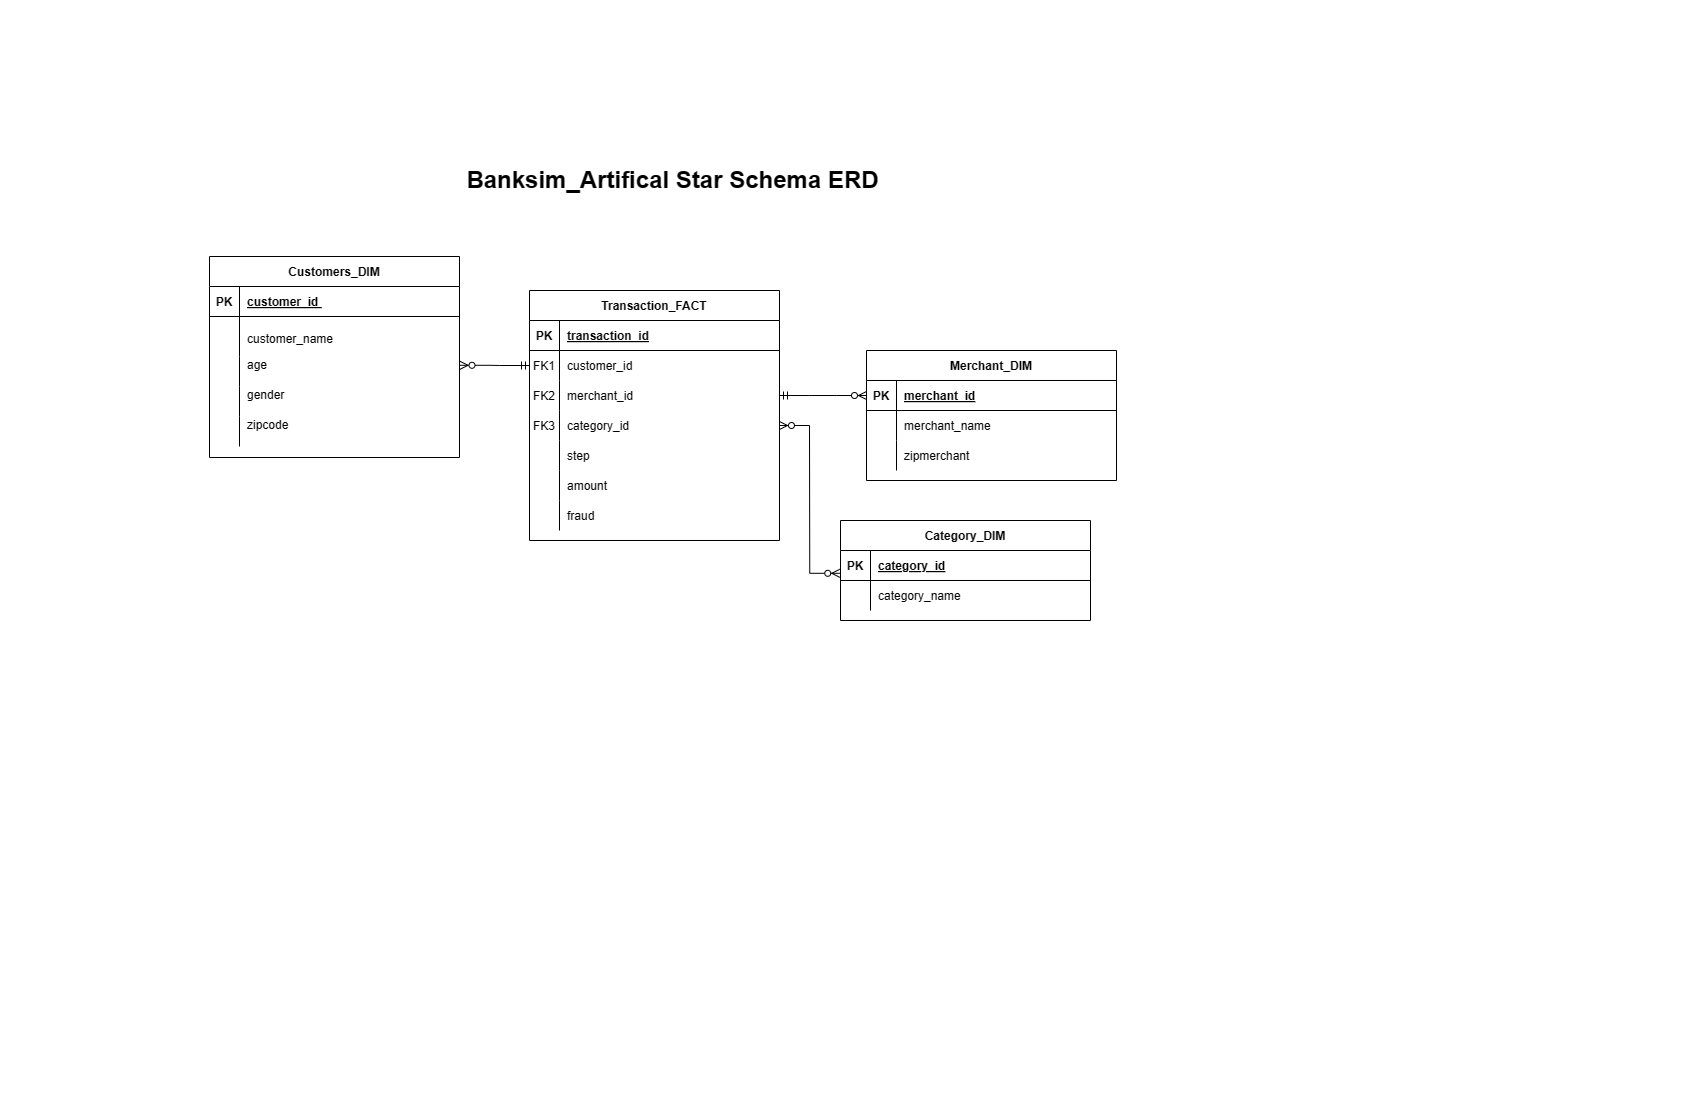

The diagram above was exported from draw.io. Its source (the exported page's mxGraphModel, read from the mxfile embedded in the PNG):
<mxGraphModel dx="1226" dy="639" grid="1" gridSize="10" guides="1" tooltips="1" connect="1" arrows="1" fold="1" page="1" pageScale="1" pageWidth="850" pageHeight="1100" math="0" shadow="0" extFonts="Permanent Marker^https://fonts.googleapis.com/css?family=Permanent+Marker">
  <root>
    <mxCell id="0" />
    <mxCell id="1" parent="0" />
    <mxCell id="C-vyLk0tnHw3VtMMgP7b-2" value="Transaction_FACT" style="shape=table;startSize=30;container=1;collapsible=1;childLayout=tableLayout;fixedRows=1;rowLines=0;fontStyle=1;align=center;resizeLast=1;" parent="1" vertex="1">
      <mxGeometry x="529" y="290" width="250" height="250" as="geometry" />
    </mxCell>
    <mxCell id="C-vyLk0tnHw3VtMMgP7b-3" value="" style="shape=partialRectangle;collapsible=0;dropTarget=0;pointerEvents=0;fillColor=none;points=[[0,0.5],[1,0.5]];portConstraint=eastwest;top=0;left=0;right=0;bottom=1;" parent="C-vyLk0tnHw3VtMMgP7b-2" vertex="1">
      <mxGeometry y="30" width="250" height="30" as="geometry" />
    </mxCell>
    <mxCell id="C-vyLk0tnHw3VtMMgP7b-4" value="PK" style="shape=partialRectangle;overflow=hidden;connectable=0;fillColor=none;top=0;left=0;bottom=0;right=0;fontStyle=1;" parent="C-vyLk0tnHw3VtMMgP7b-3" vertex="1">
      <mxGeometry width="30" height="30" as="geometry">
        <mxRectangle width="30" height="30" as="alternateBounds" />
      </mxGeometry>
    </mxCell>
    <mxCell id="C-vyLk0tnHw3VtMMgP7b-5" value="transaction_id" style="shape=partialRectangle;overflow=hidden;connectable=0;fillColor=none;top=0;left=0;bottom=0;right=0;align=left;spacingLeft=6;fontStyle=5;" parent="C-vyLk0tnHw3VtMMgP7b-3" vertex="1">
      <mxGeometry x="30" width="220" height="30" as="geometry">
        <mxRectangle width="220" height="30" as="alternateBounds" />
      </mxGeometry>
    </mxCell>
    <mxCell id="C-vyLk0tnHw3VtMMgP7b-6" value="" style="shape=partialRectangle;collapsible=0;dropTarget=0;pointerEvents=0;fillColor=none;points=[[0,0.5],[1,0.5]];portConstraint=eastwest;top=0;left=0;right=0;bottom=0;" parent="C-vyLk0tnHw3VtMMgP7b-2" vertex="1">
      <mxGeometry y="60" width="250" height="30" as="geometry" />
    </mxCell>
    <mxCell id="C-vyLk0tnHw3VtMMgP7b-7" value="FK1" style="shape=partialRectangle;overflow=hidden;connectable=0;fillColor=none;top=0;left=0;bottom=0;right=0;" parent="C-vyLk0tnHw3VtMMgP7b-6" vertex="1">
      <mxGeometry width="30" height="30" as="geometry">
        <mxRectangle width="30" height="30" as="alternateBounds" />
      </mxGeometry>
    </mxCell>
    <mxCell id="C-vyLk0tnHw3VtMMgP7b-8" value="customer_id" style="shape=partialRectangle;overflow=hidden;connectable=0;fillColor=none;top=0;left=0;bottom=0;right=0;align=left;spacingLeft=6;" parent="C-vyLk0tnHw3VtMMgP7b-6" vertex="1">
      <mxGeometry x="30" width="220" height="30" as="geometry">
        <mxRectangle width="220" height="30" as="alternateBounds" />
      </mxGeometry>
    </mxCell>
    <mxCell id="C-vyLk0tnHw3VtMMgP7b-9" value="" style="shape=partialRectangle;collapsible=0;dropTarget=0;pointerEvents=0;fillColor=none;points=[[0,0.5],[1,0.5]];portConstraint=eastwest;top=0;left=0;right=0;bottom=0;" parent="C-vyLk0tnHw3VtMMgP7b-2" vertex="1">
      <mxGeometry y="90" width="250" height="30" as="geometry" />
    </mxCell>
    <mxCell id="C-vyLk0tnHw3VtMMgP7b-10" value="FK2" style="shape=partialRectangle;overflow=hidden;connectable=0;fillColor=none;top=0;left=0;bottom=0;right=0;" parent="C-vyLk0tnHw3VtMMgP7b-9" vertex="1">
      <mxGeometry width="30" height="30" as="geometry">
        <mxRectangle width="30" height="30" as="alternateBounds" />
      </mxGeometry>
    </mxCell>
    <mxCell id="C-vyLk0tnHw3VtMMgP7b-11" value="merchant_id" style="shape=partialRectangle;overflow=hidden;connectable=0;fillColor=none;top=0;left=0;bottom=0;right=0;align=left;spacingLeft=6;" parent="C-vyLk0tnHw3VtMMgP7b-9" vertex="1">
      <mxGeometry x="30" width="220" height="30" as="geometry">
        <mxRectangle width="220" height="30" as="alternateBounds" />
      </mxGeometry>
    </mxCell>
    <mxCell id="nJxkoninZ33q4fTmmo_2-70" value="" style="shape=partialRectangle;collapsible=0;dropTarget=0;pointerEvents=0;fillColor=none;points=[[0,0.5],[1,0.5]];portConstraint=eastwest;top=0;left=0;right=0;bottom=0;" vertex="1" parent="C-vyLk0tnHw3VtMMgP7b-2">
      <mxGeometry y="120" width="250" height="30" as="geometry" />
    </mxCell>
    <mxCell id="nJxkoninZ33q4fTmmo_2-71" value="FK3" style="shape=partialRectangle;overflow=hidden;connectable=0;fillColor=none;top=0;left=0;bottom=0;right=0;" vertex="1" parent="nJxkoninZ33q4fTmmo_2-70">
      <mxGeometry width="30" height="30" as="geometry">
        <mxRectangle width="30" height="30" as="alternateBounds" />
      </mxGeometry>
    </mxCell>
    <mxCell id="nJxkoninZ33q4fTmmo_2-72" value="category_id " style="shape=partialRectangle;overflow=hidden;connectable=0;fillColor=none;top=0;left=0;bottom=0;right=0;align=left;spacingLeft=6;" vertex="1" parent="nJxkoninZ33q4fTmmo_2-70">
      <mxGeometry x="30" width="220" height="30" as="geometry">
        <mxRectangle width="220" height="30" as="alternateBounds" />
      </mxGeometry>
    </mxCell>
    <mxCell id="nJxkoninZ33q4fTmmo_2-73" value="" style="shape=partialRectangle;collapsible=0;dropTarget=0;pointerEvents=0;fillColor=none;points=[[0,0.5],[1,0.5]];portConstraint=eastwest;top=0;left=0;right=0;bottom=0;" vertex="1" parent="C-vyLk0tnHw3VtMMgP7b-2">
      <mxGeometry y="150" width="250" height="30" as="geometry" />
    </mxCell>
    <mxCell id="nJxkoninZ33q4fTmmo_2-74" value="" style="shape=partialRectangle;overflow=hidden;connectable=0;fillColor=none;top=0;left=0;bottom=0;right=0;" vertex="1" parent="nJxkoninZ33q4fTmmo_2-73">
      <mxGeometry width="30" height="30" as="geometry">
        <mxRectangle width="30" height="30" as="alternateBounds" />
      </mxGeometry>
    </mxCell>
    <mxCell id="nJxkoninZ33q4fTmmo_2-75" value="step" style="shape=partialRectangle;overflow=hidden;connectable=0;fillColor=none;top=0;left=0;bottom=0;right=0;align=left;spacingLeft=6;" vertex="1" parent="nJxkoninZ33q4fTmmo_2-73">
      <mxGeometry x="30" width="220" height="30" as="geometry">
        <mxRectangle width="220" height="30" as="alternateBounds" />
      </mxGeometry>
    </mxCell>
    <mxCell id="nJxkoninZ33q4fTmmo_2-76" value="" style="shape=partialRectangle;collapsible=0;dropTarget=0;pointerEvents=0;fillColor=none;points=[[0,0.5],[1,0.5]];portConstraint=eastwest;top=0;left=0;right=0;bottom=0;" vertex="1" parent="C-vyLk0tnHw3VtMMgP7b-2">
      <mxGeometry y="180" width="250" height="30" as="geometry" />
    </mxCell>
    <mxCell id="nJxkoninZ33q4fTmmo_2-77" value="" style="shape=partialRectangle;overflow=hidden;connectable=0;fillColor=none;top=0;left=0;bottom=0;right=0;" vertex="1" parent="nJxkoninZ33q4fTmmo_2-76">
      <mxGeometry width="30" height="30" as="geometry">
        <mxRectangle width="30" height="30" as="alternateBounds" />
      </mxGeometry>
    </mxCell>
    <mxCell id="nJxkoninZ33q4fTmmo_2-78" value="amount" style="shape=partialRectangle;overflow=hidden;connectable=0;fillColor=none;top=0;left=0;bottom=0;right=0;align=left;spacingLeft=6;" vertex="1" parent="nJxkoninZ33q4fTmmo_2-76">
      <mxGeometry x="30" width="220" height="30" as="geometry">
        <mxRectangle width="220" height="30" as="alternateBounds" />
      </mxGeometry>
    </mxCell>
    <mxCell id="nJxkoninZ33q4fTmmo_2-79" value="" style="shape=partialRectangle;collapsible=0;dropTarget=0;pointerEvents=0;fillColor=none;points=[[0,0.5],[1,0.5]];portConstraint=eastwest;top=0;left=0;right=0;bottom=0;" vertex="1" parent="C-vyLk0tnHw3VtMMgP7b-2">
      <mxGeometry y="210" width="250" height="30" as="geometry" />
    </mxCell>
    <mxCell id="nJxkoninZ33q4fTmmo_2-80" value="" style="shape=partialRectangle;overflow=hidden;connectable=0;fillColor=none;top=0;left=0;bottom=0;right=0;" vertex="1" parent="nJxkoninZ33q4fTmmo_2-79">
      <mxGeometry width="30" height="30" as="geometry">
        <mxRectangle width="30" height="30" as="alternateBounds" />
      </mxGeometry>
    </mxCell>
    <mxCell id="nJxkoninZ33q4fTmmo_2-81" value="fraud" style="shape=partialRectangle;overflow=hidden;connectable=0;fillColor=none;top=0;left=0;bottom=0;right=0;align=left;spacingLeft=6;" vertex="1" parent="nJxkoninZ33q4fTmmo_2-79">
      <mxGeometry x="30" width="220" height="30" as="geometry">
        <mxRectangle width="220" height="30" as="alternateBounds" />
      </mxGeometry>
    </mxCell>
    <mxCell id="C-vyLk0tnHw3VtMMgP7b-13" value="Merchant_DIM" style="shape=table;startSize=30;container=1;collapsible=1;childLayout=tableLayout;fixedRows=1;rowLines=0;fontStyle=1;align=center;resizeLast=1;" parent="1" vertex="1">
      <mxGeometry x="866" y="350" width="250" height="130" as="geometry" />
    </mxCell>
    <mxCell id="C-vyLk0tnHw3VtMMgP7b-14" value="" style="shape=partialRectangle;collapsible=0;dropTarget=0;pointerEvents=0;fillColor=none;points=[[0,0.5],[1,0.5]];portConstraint=eastwest;top=0;left=0;right=0;bottom=1;" parent="C-vyLk0tnHw3VtMMgP7b-13" vertex="1">
      <mxGeometry y="30" width="250" height="30" as="geometry" />
    </mxCell>
    <mxCell id="C-vyLk0tnHw3VtMMgP7b-15" value="PK" style="shape=partialRectangle;overflow=hidden;connectable=0;fillColor=none;top=0;left=0;bottom=0;right=0;fontStyle=1;" parent="C-vyLk0tnHw3VtMMgP7b-14" vertex="1">
      <mxGeometry width="30" height="30" as="geometry">
        <mxRectangle width="30" height="30" as="alternateBounds" />
      </mxGeometry>
    </mxCell>
    <mxCell id="C-vyLk0tnHw3VtMMgP7b-16" value="merchant_id" style="shape=partialRectangle;overflow=hidden;connectable=0;fillColor=none;top=0;left=0;bottom=0;right=0;align=left;spacingLeft=6;fontStyle=5;" parent="C-vyLk0tnHw3VtMMgP7b-14" vertex="1">
      <mxGeometry x="30" width="220" height="30" as="geometry">
        <mxRectangle width="220" height="30" as="alternateBounds" />
      </mxGeometry>
    </mxCell>
    <mxCell id="C-vyLk0tnHw3VtMMgP7b-17" value="" style="shape=partialRectangle;collapsible=0;dropTarget=0;pointerEvents=0;fillColor=none;points=[[0,0.5],[1,0.5]];portConstraint=eastwest;top=0;left=0;right=0;bottom=0;" parent="C-vyLk0tnHw3VtMMgP7b-13" vertex="1">
      <mxGeometry y="60" width="250" height="30" as="geometry" />
    </mxCell>
    <mxCell id="C-vyLk0tnHw3VtMMgP7b-18" value="" style="shape=partialRectangle;overflow=hidden;connectable=0;fillColor=none;top=0;left=0;bottom=0;right=0;" parent="C-vyLk0tnHw3VtMMgP7b-17" vertex="1">
      <mxGeometry width="30" height="30" as="geometry">
        <mxRectangle width="30" height="30" as="alternateBounds" />
      </mxGeometry>
    </mxCell>
    <mxCell id="C-vyLk0tnHw3VtMMgP7b-19" value="merchant_name" style="shape=partialRectangle;overflow=hidden;connectable=0;fillColor=none;top=0;left=0;bottom=0;right=0;align=left;spacingLeft=6;" parent="C-vyLk0tnHw3VtMMgP7b-17" vertex="1">
      <mxGeometry x="30" width="220" height="30" as="geometry">
        <mxRectangle width="220" height="30" as="alternateBounds" />
      </mxGeometry>
    </mxCell>
    <mxCell id="C-vyLk0tnHw3VtMMgP7b-20" value="" style="shape=partialRectangle;collapsible=0;dropTarget=0;pointerEvents=0;fillColor=none;points=[[0,0.5],[1,0.5]];portConstraint=eastwest;top=0;left=0;right=0;bottom=0;" parent="C-vyLk0tnHw3VtMMgP7b-13" vertex="1">
      <mxGeometry y="90" width="250" height="30" as="geometry" />
    </mxCell>
    <mxCell id="C-vyLk0tnHw3VtMMgP7b-21" value="" style="shape=partialRectangle;overflow=hidden;connectable=0;fillColor=none;top=0;left=0;bottom=0;right=0;" parent="C-vyLk0tnHw3VtMMgP7b-20" vertex="1">
      <mxGeometry width="30" height="30" as="geometry">
        <mxRectangle width="30" height="30" as="alternateBounds" />
      </mxGeometry>
    </mxCell>
    <mxCell id="C-vyLk0tnHw3VtMMgP7b-22" value="zipmerchant " style="shape=partialRectangle;overflow=hidden;connectable=0;fillColor=none;top=0;left=0;bottom=0;right=0;align=left;spacingLeft=6;" parent="C-vyLk0tnHw3VtMMgP7b-20" vertex="1">
      <mxGeometry x="30" width="220" height="30" as="geometry">
        <mxRectangle width="220" height="30" as="alternateBounds" />
      </mxGeometry>
    </mxCell>
    <mxCell id="C-vyLk0tnHw3VtMMgP7b-23" value="Customers_DIM" style="shape=table;startSize=30;container=1;collapsible=1;childLayout=tableLayout;fixedRows=1;rowLines=0;fontStyle=1;align=center;resizeLast=1;" parent="1" vertex="1">
      <mxGeometry x="209" y="256" width="250" height="201" as="geometry" />
    </mxCell>
    <mxCell id="C-vyLk0tnHw3VtMMgP7b-24" value="" style="shape=partialRectangle;collapsible=0;dropTarget=0;pointerEvents=0;fillColor=none;points=[[0,0.5],[1,0.5]];portConstraint=eastwest;top=0;left=0;right=0;bottom=1;" parent="C-vyLk0tnHw3VtMMgP7b-23" vertex="1">
      <mxGeometry y="30" width="250" height="30" as="geometry" />
    </mxCell>
    <mxCell id="C-vyLk0tnHw3VtMMgP7b-25" value="PK" style="shape=partialRectangle;overflow=hidden;connectable=0;fillColor=none;top=0;left=0;bottom=0;right=0;fontStyle=1;" parent="C-vyLk0tnHw3VtMMgP7b-24" vertex="1">
      <mxGeometry width="30" height="30" as="geometry">
        <mxRectangle width="30" height="30" as="alternateBounds" />
      </mxGeometry>
    </mxCell>
    <mxCell id="C-vyLk0tnHw3VtMMgP7b-26" value="customer_id " style="shape=partialRectangle;overflow=hidden;connectable=0;fillColor=none;top=0;left=0;bottom=0;right=0;align=left;spacingLeft=6;fontStyle=5;" parent="C-vyLk0tnHw3VtMMgP7b-24" vertex="1">
      <mxGeometry x="30" width="220" height="30" as="geometry">
        <mxRectangle width="220" height="30" as="alternateBounds" />
      </mxGeometry>
    </mxCell>
    <mxCell id="nJxkoninZ33q4fTmmo_2-47" value="" style="shape=partialRectangle;collapsible=0;dropTarget=0;pointerEvents=0;fillColor=none;points=[[0,0.5],[1,0.5]];portConstraint=eastwest;top=0;left=0;right=0;bottom=0;" vertex="1" parent="C-vyLk0tnHw3VtMMgP7b-23">
      <mxGeometry y="60" width="250" height="40" as="geometry" />
    </mxCell>
    <mxCell id="nJxkoninZ33q4fTmmo_2-48" value="" style="shape=partialRectangle;overflow=hidden;connectable=0;fillColor=none;top=0;left=0;bottom=0;right=0;" vertex="1" parent="nJxkoninZ33q4fTmmo_2-47">
      <mxGeometry width="30" height="40" as="geometry">
        <mxRectangle width="30" height="40" as="alternateBounds" />
      </mxGeometry>
    </mxCell>
    <mxCell id="nJxkoninZ33q4fTmmo_2-49" value="&#10;customer_name&#10;" style="shape=partialRectangle;overflow=hidden;connectable=0;fillColor=none;top=0;left=0;bottom=0;right=0;align=left;spacingLeft=6;" vertex="1" parent="nJxkoninZ33q4fTmmo_2-47">
      <mxGeometry x="30" width="220" height="40" as="geometry">
        <mxRectangle width="220" height="40" as="alternateBounds" />
      </mxGeometry>
    </mxCell>
    <mxCell id="nJxkoninZ33q4fTmmo_2-51" value="" style="shape=partialRectangle;collapsible=0;dropTarget=0;pointerEvents=0;fillColor=none;points=[[0,0.5],[1,0.5]];portConstraint=eastwest;top=0;left=0;right=0;bottom=0;" vertex="1" parent="C-vyLk0tnHw3VtMMgP7b-23">
      <mxGeometry y="100" width="250" height="30" as="geometry" />
    </mxCell>
    <mxCell id="nJxkoninZ33q4fTmmo_2-52" value="" style="shape=partialRectangle;overflow=hidden;connectable=0;fillColor=none;top=0;left=0;bottom=0;right=0;" vertex="1" parent="nJxkoninZ33q4fTmmo_2-51">
      <mxGeometry width="30" height="30" as="geometry">
        <mxRectangle width="30" height="30" as="alternateBounds" />
      </mxGeometry>
    </mxCell>
    <mxCell id="nJxkoninZ33q4fTmmo_2-53" value="age      &#10;" style="shape=partialRectangle;overflow=hidden;connectable=0;fillColor=none;top=0;left=0;bottom=0;right=0;align=left;spacingLeft=6;" vertex="1" parent="nJxkoninZ33q4fTmmo_2-51">
      <mxGeometry x="30" width="220" height="30" as="geometry">
        <mxRectangle width="220" height="30" as="alternateBounds" />
      </mxGeometry>
    </mxCell>
    <mxCell id="nJxkoninZ33q4fTmmo_2-54" value="" style="shape=partialRectangle;collapsible=0;dropTarget=0;pointerEvents=0;fillColor=none;points=[[0,0.5],[1,0.5]];portConstraint=eastwest;top=0;left=0;right=0;bottom=0;" vertex="1" parent="C-vyLk0tnHw3VtMMgP7b-23">
      <mxGeometry y="130" width="250" height="30" as="geometry" />
    </mxCell>
    <mxCell id="nJxkoninZ33q4fTmmo_2-55" value="" style="shape=partialRectangle;overflow=hidden;connectable=0;fillColor=none;top=0;left=0;bottom=0;right=0;" vertex="1" parent="nJxkoninZ33q4fTmmo_2-54">
      <mxGeometry width="30" height="30" as="geometry">
        <mxRectangle width="30" height="30" as="alternateBounds" />
      </mxGeometry>
    </mxCell>
    <mxCell id="nJxkoninZ33q4fTmmo_2-56" value=" gender &#10;" style="shape=partialRectangle;overflow=hidden;connectable=0;fillColor=none;top=0;left=0;bottom=0;right=0;align=left;spacingLeft=6;" vertex="1" parent="nJxkoninZ33q4fTmmo_2-54">
      <mxGeometry x="30" width="220" height="30" as="geometry">
        <mxRectangle width="220" height="30" as="alternateBounds" />
      </mxGeometry>
    </mxCell>
    <mxCell id="C-vyLk0tnHw3VtMMgP7b-27" value="" style="shape=partialRectangle;collapsible=0;dropTarget=0;pointerEvents=0;fillColor=none;points=[[0,0.5],[1,0.5]];portConstraint=eastwest;top=0;left=0;right=0;bottom=0;" parent="C-vyLk0tnHw3VtMMgP7b-23" vertex="1">
      <mxGeometry y="160" width="250" height="30" as="geometry" />
    </mxCell>
    <mxCell id="C-vyLk0tnHw3VtMMgP7b-28" value="" style="shape=partialRectangle;overflow=hidden;connectable=0;fillColor=none;top=0;left=0;bottom=0;right=0;" parent="C-vyLk0tnHw3VtMMgP7b-27" vertex="1">
      <mxGeometry width="30" height="30" as="geometry">
        <mxRectangle width="30" height="30" as="alternateBounds" />
      </mxGeometry>
    </mxCell>
    <mxCell id="C-vyLk0tnHw3VtMMgP7b-29" value="zipcode&#10;" style="shape=partialRectangle;overflow=hidden;connectable=0;fillColor=none;top=0;left=0;bottom=0;right=0;align=left;spacingLeft=6;" parent="C-vyLk0tnHw3VtMMgP7b-27" vertex="1">
      <mxGeometry x="30" width="220" height="30" as="geometry">
        <mxRectangle width="220" height="30" as="alternateBounds" />
      </mxGeometry>
    </mxCell>
    <mxCell id="nJxkoninZ33q4fTmmo_2-57" value="Category_DIM" style="shape=table;startSize=30;container=1;collapsible=1;childLayout=tableLayout;fixedRows=1;rowLines=0;fontStyle=1;align=center;resizeLast=1;" vertex="1" parent="1">
      <mxGeometry x="840" y="520" width="250" height="100" as="geometry" />
    </mxCell>
    <mxCell id="nJxkoninZ33q4fTmmo_2-58" value="" style="shape=partialRectangle;collapsible=0;dropTarget=0;pointerEvents=0;fillColor=none;points=[[0,0.5],[1,0.5]];portConstraint=eastwest;top=0;left=0;right=0;bottom=1;" vertex="1" parent="nJxkoninZ33q4fTmmo_2-57">
      <mxGeometry y="30" width="250" height="30" as="geometry" />
    </mxCell>
    <mxCell id="nJxkoninZ33q4fTmmo_2-59" value="PK" style="shape=partialRectangle;overflow=hidden;connectable=0;fillColor=none;top=0;left=0;bottom=0;right=0;fontStyle=1;" vertex="1" parent="nJxkoninZ33q4fTmmo_2-58">
      <mxGeometry width="30" height="30" as="geometry">
        <mxRectangle width="30" height="30" as="alternateBounds" />
      </mxGeometry>
    </mxCell>
    <mxCell id="nJxkoninZ33q4fTmmo_2-60" value="category_id" style="shape=partialRectangle;overflow=hidden;connectable=0;fillColor=none;top=0;left=0;bottom=0;right=0;align=left;spacingLeft=6;fontStyle=5;" vertex="1" parent="nJxkoninZ33q4fTmmo_2-58">
      <mxGeometry x="30" width="220" height="30" as="geometry">
        <mxRectangle width="220" height="30" as="alternateBounds" />
      </mxGeometry>
    </mxCell>
    <mxCell id="nJxkoninZ33q4fTmmo_2-61" value="" style="shape=partialRectangle;collapsible=0;dropTarget=0;pointerEvents=0;fillColor=none;points=[[0,0.5],[1,0.5]];portConstraint=eastwest;top=0;left=0;right=0;bottom=0;" vertex="1" parent="nJxkoninZ33q4fTmmo_2-57">
      <mxGeometry y="60" width="250" height="30" as="geometry" />
    </mxCell>
    <mxCell id="nJxkoninZ33q4fTmmo_2-62" value="" style="shape=partialRectangle;overflow=hidden;connectable=0;fillColor=none;top=0;left=0;bottom=0;right=0;" vertex="1" parent="nJxkoninZ33q4fTmmo_2-61">
      <mxGeometry width="30" height="30" as="geometry">
        <mxRectangle width="30" height="30" as="alternateBounds" />
      </mxGeometry>
    </mxCell>
    <mxCell id="nJxkoninZ33q4fTmmo_2-63" value="category_name" style="shape=partialRectangle;overflow=hidden;connectable=0;fillColor=none;top=0;left=0;bottom=0;right=0;align=left;spacingLeft=6;" vertex="1" parent="nJxkoninZ33q4fTmmo_2-61">
      <mxGeometry x="30" width="220" height="30" as="geometry">
        <mxRectangle width="220" height="30" as="alternateBounds" />
      </mxGeometry>
    </mxCell>
    <mxCell id="nJxkoninZ33q4fTmmo_2-83" value="" style="edgeStyle=entityRelationEdgeStyle;fontSize=12;html=1;endArrow=ERzeroToMany;startArrow=ERmandOne;rounded=0;exitX=0;exitY=0.5;exitDx=0;exitDy=0;entryX=1.002;entryY=0.293;entryDx=0;entryDy=0;entryPerimeter=0;" edge="1" parent="1" source="C-vyLk0tnHw3VtMMgP7b-6" target="nJxkoninZ33q4fTmmo_2-51">
      <mxGeometry width="100" height="100" relative="1" as="geometry">
        <mxPoint x="539" y="530" as="sourcePoint" />
        <mxPoint x="639" y="430" as="targetPoint" />
      </mxGeometry>
    </mxCell>
    <mxCell id="nJxkoninZ33q4fTmmo_2-84" value="" style="edgeStyle=entityRelationEdgeStyle;fontSize=12;html=1;endArrow=ERzeroToMany;startArrow=ERmandOne;rounded=0;" edge="1" parent="1" source="C-vyLk0tnHw3VtMMgP7b-9" target="C-vyLk0tnHw3VtMMgP7b-14">
      <mxGeometry width="100" height="100" relative="1" as="geometry">
        <mxPoint x="1058.5" y="490" as="sourcePoint" />
        <mxPoint x="929.5" y="490" as="targetPoint" />
        <Array as="points">
          <mxPoint x="789" y="400" />
        </Array>
      </mxGeometry>
    </mxCell>
    <mxCell id="nJxkoninZ33q4fTmmo_2-87" value="" style="edgeStyle=entityRelationEdgeStyle;fontSize=12;html=1;endArrow=ERzeroToMany;endFill=1;startArrow=ERzeroToMany;rounded=0;exitX=-0.003;exitY=0.76;exitDx=0;exitDy=0;exitPerimeter=0;" edge="1" parent="1" source="nJxkoninZ33q4fTmmo_2-58" target="nJxkoninZ33q4fTmmo_2-70">
      <mxGeometry width="100" height="100" relative="1" as="geometry">
        <mxPoint x="849" y="700" as="sourcePoint" />
        <mxPoint x="949" y="600" as="targetPoint" />
        <Array as="points">
          <mxPoint x="1089" y="770" />
          <mxPoint x="849" y="540" />
          <mxPoint x="849" y="540" />
          <mxPoint x="849" y="570" />
          <mxPoint x="839" y="560" />
          <mxPoint x="849" y="560" />
        </Array>
      </mxGeometry>
    </mxCell>
    <mxCell id="nJxkoninZ33q4fTmmo_2-89" value="&lt;font style=&quot;font-size: 24px;&quot;&gt;&lt;b&gt;Banksim_Artifical Star Schema ERD&lt;/b&gt;&lt;/font&gt;" style="text;html=1;align=center;verticalAlign=middle;whiteSpace=wrap;rounded=0;" vertex="1" parent="1">
      <mxGeometry x="350" y="130" width="645" height="100" as="geometry" />
    </mxCell>
  </root>
</mxGraphModel>